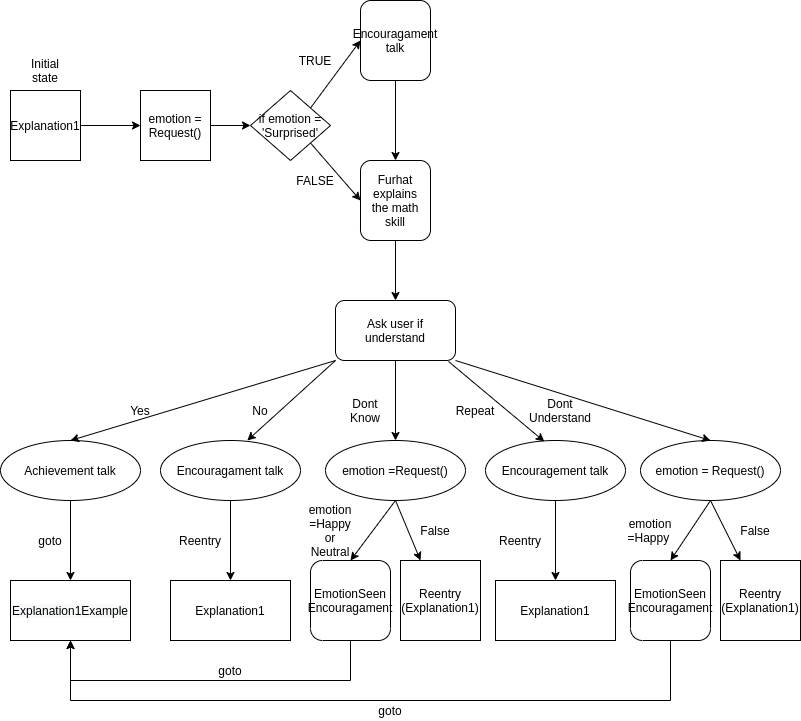

The diagram above was exported from draw.io. Its source (the exported page's mxGraphModel, read from the mxfile embedded in the PNG):
<mxGraphModel dx="1422" dy="801" grid="1" gridSize="10" guides="1" tooltips="1" connect="1" arrows="1" fold="1" page="1" pageScale="1" pageWidth="850" pageHeight="1100" math="0" shadow="0">
  <root>
    <mxCell id="0" />
    <mxCell id="1" parent="0" />
    <mxCell id="xNt9fUO_RMEj7Gby9JKS-4" style="edgeStyle=orthogonalEdgeStyle;rounded=0;orthogonalLoop=1;jettySize=auto;html=1;entryX=0;entryY=0.5;entryDx=0;entryDy=0;" edge="1" parent="1" source="xNt9fUO_RMEj7Gby9JKS-2" target="xNt9fUO_RMEj7Gby9JKS-3">
      <mxGeometry relative="1" as="geometry" />
    </mxCell>
    <mxCell id="xNt9fUO_RMEj7Gby9JKS-2" value="Explanation1" style="whiteSpace=wrap;html=1;aspect=fixed;" vertex="1" parent="1">
      <mxGeometry x="20" y="130" width="70" height="70" as="geometry" />
    </mxCell>
    <mxCell id="xNt9fUO_RMEj7Gby9JKS-7" style="edgeStyle=orthogonalEdgeStyle;rounded=0;orthogonalLoop=1;jettySize=auto;html=1;" edge="1" parent="1" source="xNt9fUO_RMEj7Gby9JKS-3" target="xNt9fUO_RMEj7Gby9JKS-6">
      <mxGeometry relative="1" as="geometry" />
    </mxCell>
    <mxCell id="xNt9fUO_RMEj7Gby9JKS-3" value="emotion = Request()" style="whiteSpace=wrap;html=1;aspect=fixed;" vertex="1" parent="1">
      <mxGeometry x="150" y="130" width="70" height="70" as="geometry" />
    </mxCell>
    <mxCell id="xNt9fUO_RMEj7Gby9JKS-6" value="if emotion = 'Surprised'" style="rhombus;whiteSpace=wrap;html=1;" vertex="1" parent="1">
      <mxGeometry x="260" y="130" width="80" height="70" as="geometry" />
    </mxCell>
    <mxCell id="xNt9fUO_RMEj7Gby9JKS-15" style="edgeStyle=orthogonalEdgeStyle;rounded=0;orthogonalLoop=1;jettySize=auto;html=1;" edge="1" parent="1" source="xNt9fUO_RMEj7Gby9JKS-8" target="xNt9fUO_RMEj7Gby9JKS-9">
      <mxGeometry relative="1" as="geometry" />
    </mxCell>
    <mxCell id="xNt9fUO_RMEj7Gby9JKS-8" value="Encouragament talk" style="rounded=1;whiteSpace=wrap;html=1;direction=south;" vertex="1" parent="1">
      <mxGeometry x="370" y="40" width="70" height="80" as="geometry" />
    </mxCell>
    <mxCell id="xNt9fUO_RMEj7Gby9JKS-19" style="edgeStyle=orthogonalEdgeStyle;rounded=0;orthogonalLoop=1;jettySize=auto;html=1;" edge="1" parent="1" source="xNt9fUO_RMEj7Gby9JKS-9" target="xNt9fUO_RMEj7Gby9JKS-16">
      <mxGeometry relative="1" as="geometry" />
    </mxCell>
    <mxCell id="xNt9fUO_RMEj7Gby9JKS-9" value="Furhat explains&lt;br&gt;the math skill" style="rounded=1;whiteSpace=wrap;html=1;direction=south;" vertex="1" parent="1">
      <mxGeometry x="370" y="200" width="70" height="80" as="geometry" />
    </mxCell>
    <mxCell id="xNt9fUO_RMEj7Gby9JKS-10" value="" style="endArrow=classic;html=1;exitX=1;exitY=0;exitDx=0;exitDy=0;entryX=0.5;entryY=1;entryDx=0;entryDy=0;" edge="1" parent="1" source="xNt9fUO_RMEj7Gby9JKS-6" target="xNt9fUO_RMEj7Gby9JKS-8">
      <mxGeometry width="50" height="50" relative="1" as="geometry">
        <mxPoint x="320" y="270" as="sourcePoint" />
        <mxPoint x="370" y="220" as="targetPoint" />
      </mxGeometry>
    </mxCell>
    <mxCell id="xNt9fUO_RMEj7Gby9JKS-11" value="" style="endArrow=classic;html=1;exitX=1;exitY=1;exitDx=0;exitDy=0;entryX=0.5;entryY=1;entryDx=0;entryDy=0;" edge="1" parent="1" source="xNt9fUO_RMEj7Gby9JKS-6" target="xNt9fUO_RMEj7Gby9JKS-9">
      <mxGeometry width="50" height="50" relative="1" as="geometry">
        <mxPoint x="320" y="270" as="sourcePoint" />
        <mxPoint x="370" y="220" as="targetPoint" />
      </mxGeometry>
    </mxCell>
    <mxCell id="xNt9fUO_RMEj7Gby9JKS-12" value="TRUE" style="text;html=1;strokeColor=none;fillColor=none;align=center;verticalAlign=middle;whiteSpace=wrap;rounded=0;rotation=0;" vertex="1" parent="1">
      <mxGeometry x="305" y="90" width="40" height="20" as="geometry" />
    </mxCell>
    <mxCell id="xNt9fUO_RMEj7Gby9JKS-13" value="FALSE" style="text;html=1;strokeColor=none;fillColor=none;align=center;verticalAlign=middle;whiteSpace=wrap;rounded=0;rotation=0;" vertex="1" parent="1">
      <mxGeometry x="305" y="210" width="40" height="20" as="geometry" />
    </mxCell>
    <mxCell id="xNt9fUO_RMEj7Gby9JKS-26" style="edgeStyle=orthogonalEdgeStyle;rounded=0;orthogonalLoop=1;jettySize=auto;html=1;" edge="1" parent="1" source="xNt9fUO_RMEj7Gby9JKS-16" target="xNt9fUO_RMEj7Gby9JKS-23">
      <mxGeometry relative="1" as="geometry" />
    </mxCell>
    <mxCell id="xNt9fUO_RMEj7Gby9JKS-16" value="Ask user if understand" style="rounded=1;whiteSpace=wrap;html=1;" vertex="1" parent="1">
      <mxGeometry x="345" y="340" width="120" height="60" as="geometry" />
    </mxCell>
    <mxCell id="xNt9fUO_RMEj7Gby9JKS-57" value="" style="edgeStyle=orthogonalEdgeStyle;rounded=0;orthogonalLoop=1;jettySize=auto;html=1;" edge="1" parent="1" source="xNt9fUO_RMEj7Gby9JKS-20" target="xNt9fUO_RMEj7Gby9JKS-56">
      <mxGeometry relative="1" as="geometry" />
    </mxCell>
    <mxCell id="xNt9fUO_RMEj7Gby9JKS-20" value="Achievement talk" style="ellipse;whiteSpace=wrap;html=1;" vertex="1" parent="1">
      <mxGeometry x="10" y="480" width="140" height="60" as="geometry" />
    </mxCell>
    <mxCell id="xNt9fUO_RMEj7Gby9JKS-59" value="" style="edgeStyle=orthogonalEdgeStyle;rounded=0;orthogonalLoop=1;jettySize=auto;html=1;" edge="1" parent="1" source="xNt9fUO_RMEj7Gby9JKS-22" target="xNt9fUO_RMEj7Gby9JKS-58">
      <mxGeometry relative="1" as="geometry" />
    </mxCell>
    <mxCell id="xNt9fUO_RMEj7Gby9JKS-22" value="Encouragament talk" style="ellipse;whiteSpace=wrap;html=1;" vertex="1" parent="1">
      <mxGeometry x="170" y="480" width="140" height="60" as="geometry" />
    </mxCell>
    <mxCell id="xNt9fUO_RMEj7Gby9JKS-23" value="emotion =Request()" style="ellipse;whiteSpace=wrap;html=1;" vertex="1" parent="1">
      <mxGeometry x="335" y="480" width="140" height="60" as="geometry" />
    </mxCell>
    <mxCell id="xNt9fUO_RMEj7Gby9JKS-76" value="" style="edgeStyle=orthogonalEdgeStyle;rounded=0;orthogonalLoop=1;jettySize=auto;html=1;" edge="1" parent="1" source="xNt9fUO_RMEj7Gby9JKS-24" target="xNt9fUO_RMEj7Gby9JKS-75">
      <mxGeometry relative="1" as="geometry" />
    </mxCell>
    <mxCell id="xNt9fUO_RMEj7Gby9JKS-24" value="Encouragement talk" style="ellipse;whiteSpace=wrap;html=1;" vertex="1" parent="1">
      <mxGeometry x="495" y="480" width="140" height="60" as="geometry" />
    </mxCell>
    <mxCell id="xNt9fUO_RMEj7Gby9JKS-25" value="emotion = Request()" style="ellipse;whiteSpace=wrap;html=1;" vertex="1" parent="1">
      <mxGeometry x="650" y="480" width="140" height="60" as="geometry" />
    </mxCell>
    <mxCell id="xNt9fUO_RMEj7Gby9JKS-27" value="" style="endArrow=classic;html=1;exitX=0;exitY=1;exitDx=0;exitDy=0;entryX=0.5;entryY=0;entryDx=0;entryDy=0;" edge="1" parent="1" source="xNt9fUO_RMEj7Gby9JKS-16" target="xNt9fUO_RMEj7Gby9JKS-20">
      <mxGeometry width="50" height="50" relative="1" as="geometry">
        <mxPoint x="360" y="440" as="sourcePoint" />
        <mxPoint x="410" y="390" as="targetPoint" />
      </mxGeometry>
    </mxCell>
    <mxCell id="xNt9fUO_RMEj7Gby9JKS-31" value="" style="endArrow=classic;html=1;exitX=0.942;exitY=1.017;exitDx=0;exitDy=0;exitPerimeter=0;entryX=0.42;entryY=0.017;entryDx=0;entryDy=0;entryPerimeter=0;" edge="1" parent="1" source="xNt9fUO_RMEj7Gby9JKS-16" target="xNt9fUO_RMEj7Gby9JKS-24">
      <mxGeometry width="50" height="50" relative="1" as="geometry">
        <mxPoint x="360" y="440" as="sourcePoint" />
        <mxPoint x="410" y="390" as="targetPoint" />
      </mxGeometry>
    </mxCell>
    <mxCell id="xNt9fUO_RMEj7Gby9JKS-32" value="" style="endArrow=classic;html=1;entryX=0.5;entryY=0;entryDx=0;entryDy=0;exitX=1;exitY=1;exitDx=0;exitDy=0;" edge="1" parent="1" source="xNt9fUO_RMEj7Gby9JKS-16" target="xNt9fUO_RMEj7Gby9JKS-25">
      <mxGeometry width="50" height="50" relative="1" as="geometry">
        <mxPoint x="470" y="400" as="sourcePoint" />
        <mxPoint x="410" y="390" as="targetPoint" />
      </mxGeometry>
    </mxCell>
    <mxCell id="xNt9fUO_RMEj7Gby9JKS-33" value="" style="endArrow=classic;html=1;entryX=0.62;entryY=0;entryDx=0;entryDy=0;entryPerimeter=0;exitX=0;exitY=1;exitDx=0;exitDy=0;" edge="1" parent="1" source="xNt9fUO_RMEj7Gby9JKS-16" target="xNt9fUO_RMEj7Gby9JKS-22">
      <mxGeometry width="50" height="50" relative="1" as="geometry">
        <mxPoint x="360" y="403" as="sourcePoint" />
        <mxPoint x="410" y="390" as="targetPoint" />
      </mxGeometry>
    </mxCell>
    <mxCell id="xNt9fUO_RMEj7Gby9JKS-35" value="No" style="text;html=1;strokeColor=none;fillColor=none;align=center;verticalAlign=middle;whiteSpace=wrap;rounded=0;" vertex="1" parent="1">
      <mxGeometry x="250" y="440" width="40" height="20" as="geometry" />
    </mxCell>
    <mxCell id="xNt9fUO_RMEj7Gby9JKS-36" value="Dont Know" style="text;html=1;strokeColor=none;fillColor=none;align=center;verticalAlign=middle;whiteSpace=wrap;rounded=0;" vertex="1" parent="1">
      <mxGeometry x="355" y="440" width="40" height="20" as="geometry" />
    </mxCell>
    <mxCell id="xNt9fUO_RMEj7Gby9JKS-37" value="Repeat" style="text;html=1;strokeColor=none;fillColor=none;align=center;verticalAlign=middle;whiteSpace=wrap;rounded=0;" vertex="1" parent="1">
      <mxGeometry x="465" y="440" width="40" height="20" as="geometry" />
    </mxCell>
    <mxCell id="xNt9fUO_RMEj7Gby9JKS-38" value="Dont Understand" style="text;html=1;strokeColor=none;fillColor=none;align=center;verticalAlign=middle;whiteSpace=wrap;rounded=0;" vertex="1" parent="1">
      <mxGeometry x="550" y="440" width="40" height="20" as="geometry" />
    </mxCell>
    <mxCell id="xNt9fUO_RMEj7Gby9JKS-56" value="&lt;meta charset=&quot;utf-8&quot;&gt;&lt;span style=&quot;color: rgb(0, 0, 0); font-family: helvetica; font-size: 12px; font-style: normal; font-weight: 400; letter-spacing: normal; text-align: center; text-indent: 0px; text-transform: none; word-spacing: 0px; background-color: rgb(248, 249, 250); display: inline; float: none;&quot;&gt;Explanation1Example&lt;/span&gt;" style="whiteSpace=wrap;html=1;" vertex="1" parent="1">
      <mxGeometry x="20" y="620" width="120" height="60" as="geometry" />
    </mxCell>
    <mxCell id="xNt9fUO_RMEj7Gby9JKS-58" value="Explanation1" style="whiteSpace=wrap;html=1;" vertex="1" parent="1">
      <mxGeometry x="180" y="620" width="120" height="60" as="geometry" />
    </mxCell>
    <mxCell id="xNt9fUO_RMEj7Gby9JKS-60" value="Reentry" style="text;html=1;strokeColor=none;fillColor=none;align=center;verticalAlign=middle;whiteSpace=wrap;rounded=0;" vertex="1" parent="1">
      <mxGeometry x="190" y="570" width="40" height="20" as="geometry" />
    </mxCell>
    <mxCell id="xNt9fUO_RMEj7Gby9JKS-61" value="goto" style="text;html=1;strokeColor=none;fillColor=none;align=center;verticalAlign=middle;whiteSpace=wrap;rounded=0;" vertex="1" parent="1">
      <mxGeometry x="40" y="570" width="40" height="20" as="geometry" />
    </mxCell>
    <mxCell id="xNt9fUO_RMEj7Gby9JKS-62" value="Yes" style="text;html=1;strokeColor=none;fillColor=none;align=center;verticalAlign=middle;whiteSpace=wrap;rounded=0;" vertex="1" parent="1">
      <mxGeometry x="130" y="425" width="40" height="50" as="geometry" />
    </mxCell>
    <mxCell id="xNt9fUO_RMEj7Gby9JKS-63" value="" style="endArrow=classic;html=1;exitX=0.5;exitY=1;exitDx=0;exitDy=0;" edge="1" parent="1" source="xNt9fUO_RMEj7Gby9JKS-23">
      <mxGeometry width="50" height="50" relative="1" as="geometry">
        <mxPoint x="360" y="420" as="sourcePoint" />
        <mxPoint x="360" y="600" as="targetPoint" />
      </mxGeometry>
    </mxCell>
    <mxCell id="xNt9fUO_RMEj7Gby9JKS-64" value="" style="endArrow=classic;html=1;exitX=0.5;exitY=1;exitDx=0;exitDy=0;" edge="1" parent="1" source="xNt9fUO_RMEj7Gby9JKS-23">
      <mxGeometry width="50" height="50" relative="1" as="geometry">
        <mxPoint x="360" y="420" as="sourcePoint" />
        <mxPoint x="430" y="600" as="targetPoint" />
      </mxGeometry>
    </mxCell>
    <mxCell id="xNt9fUO_RMEj7Gby9JKS-74" style="edgeStyle=orthogonalEdgeStyle;rounded=0;orthogonalLoop=1;jettySize=auto;html=1;entryX=0.5;entryY=1;entryDx=0;entryDy=0;" edge="1" parent="1" source="xNt9fUO_RMEj7Gby9JKS-65" target="xNt9fUO_RMEj7Gby9JKS-56">
      <mxGeometry relative="1" as="geometry">
        <Array as="points">
          <mxPoint x="360" y="720" />
          <mxPoint x="80" y="720" />
        </Array>
      </mxGeometry>
    </mxCell>
    <mxCell id="xNt9fUO_RMEj7Gby9JKS-65" value="EmotionSeen&lt;br&gt;Encouragament" style="rounded=1;whiteSpace=wrap;html=1;direction=south;" vertex="1" parent="1">
      <mxGeometry x="320" y="600" width="80" height="80" as="geometry" />
    </mxCell>
    <mxCell id="xNt9fUO_RMEj7Gby9JKS-67" value="emotion =Happy or Neutral" style="text;html=1;strokeColor=none;fillColor=none;align=center;verticalAlign=middle;whiteSpace=wrap;rounded=0;" vertex="1" parent="1">
      <mxGeometry x="320" y="560" width="40" height="20" as="geometry" />
    </mxCell>
    <mxCell id="xNt9fUO_RMEj7Gby9JKS-70" value="Reentry&lt;br&gt;(Explanation1)" style="whiteSpace=wrap;html=1;" vertex="1" parent="1">
      <mxGeometry x="410" y="600" width="80" height="80" as="geometry" />
    </mxCell>
    <mxCell id="xNt9fUO_RMEj7Gby9JKS-71" value="False" style="text;html=1;strokeColor=none;fillColor=none;align=center;verticalAlign=middle;whiteSpace=wrap;rounded=0;" vertex="1" parent="1">
      <mxGeometry x="425" y="560" width="40" height="20" as="geometry" />
    </mxCell>
    <mxCell id="xNt9fUO_RMEj7Gby9JKS-75" value="Explanation1" style="whiteSpace=wrap;html=1;" vertex="1" parent="1">
      <mxGeometry x="505" y="620" width="120" height="60" as="geometry" />
    </mxCell>
    <mxCell id="xNt9fUO_RMEj7Gby9JKS-77" value="Reentry" style="text;html=1;strokeColor=none;fillColor=none;align=center;verticalAlign=middle;whiteSpace=wrap;rounded=0;" vertex="1" parent="1">
      <mxGeometry x="510" y="570" width="40" height="20" as="geometry" />
    </mxCell>
    <mxCell id="xNt9fUO_RMEj7Gby9JKS-78" value="" style="endArrow=classic;html=1;exitX=0.5;exitY=1;exitDx=0;exitDy=0;" edge="1" parent="1">
      <mxGeometry width="50" height="50" relative="1" as="geometry">
        <mxPoint x="720" y="540" as="sourcePoint" />
        <mxPoint x="680" y="600" as="targetPoint" />
      </mxGeometry>
    </mxCell>
    <mxCell id="xNt9fUO_RMEj7Gby9JKS-79" value="" style="endArrow=classic;html=1;exitX=0.5;exitY=1;exitDx=0;exitDy=0;" edge="1" parent="1">
      <mxGeometry width="50" height="50" relative="1" as="geometry">
        <mxPoint x="720" y="540" as="sourcePoint" />
        <mxPoint x="750" y="600" as="targetPoint" />
      </mxGeometry>
    </mxCell>
    <mxCell id="xNt9fUO_RMEj7Gby9JKS-84" style="edgeStyle=orthogonalEdgeStyle;rounded=0;orthogonalLoop=1;jettySize=auto;html=1;" edge="1" parent="1" source="xNt9fUO_RMEj7Gby9JKS-80" target="xNt9fUO_RMEj7Gby9JKS-56">
      <mxGeometry relative="1" as="geometry">
        <Array as="points">
          <mxPoint x="680" y="740" />
          <mxPoint x="80" y="740" />
        </Array>
      </mxGeometry>
    </mxCell>
    <mxCell id="xNt9fUO_RMEj7Gby9JKS-80" value="EmotionSeen&lt;br&gt;Encouragament" style="rounded=1;whiteSpace=wrap;html=1;direction=south;" vertex="1" parent="1">
      <mxGeometry x="640" y="600" width="80" height="80" as="geometry" />
    </mxCell>
    <mxCell id="xNt9fUO_RMEj7Gby9JKS-81" value="emotion =Happy&amp;nbsp;" style="text;html=1;strokeColor=none;fillColor=none;align=center;verticalAlign=middle;whiteSpace=wrap;rounded=0;" vertex="1" parent="1">
      <mxGeometry x="640" y="560" width="40" height="20" as="geometry" />
    </mxCell>
    <mxCell id="xNt9fUO_RMEj7Gby9JKS-82" value="Reentry&lt;br&gt;(Explanation1)" style="whiteSpace=wrap;html=1;" vertex="1" parent="1">
      <mxGeometry x="730" y="600" width="80" height="80" as="geometry" />
    </mxCell>
    <mxCell id="xNt9fUO_RMEj7Gby9JKS-83" value="False" style="text;html=1;strokeColor=none;fillColor=none;align=center;verticalAlign=middle;whiteSpace=wrap;rounded=0;" vertex="1" parent="1">
      <mxGeometry x="745" y="560" width="40" height="20" as="geometry" />
    </mxCell>
    <mxCell id="xNt9fUO_RMEj7Gby9JKS-85" value="goto" style="text;html=1;strokeColor=none;fillColor=none;align=center;verticalAlign=middle;whiteSpace=wrap;rounded=0;" vertex="1" parent="1">
      <mxGeometry x="380" y="740" width="40" height="20" as="geometry" />
    </mxCell>
    <mxCell id="xNt9fUO_RMEj7Gby9JKS-86" value="goto" style="text;html=1;strokeColor=none;fillColor=none;align=center;verticalAlign=middle;whiteSpace=wrap;rounded=0;" vertex="1" parent="1">
      <mxGeometry x="220" y="700" width="40" height="20" as="geometry" />
    </mxCell>
    <mxCell id="xNt9fUO_RMEj7Gby9JKS-87" value="Initial state" style="text;html=1;strokeColor=none;fillColor=none;align=center;verticalAlign=middle;whiteSpace=wrap;rounded=0;" vertex="1" parent="1">
      <mxGeometry x="35" y="100" width="40" height="20" as="geometry" />
    </mxCell>
  </root>
</mxGraphModel>